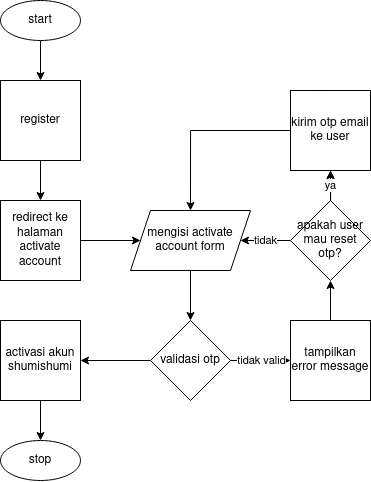

The diagram above was exported from draw.io. Its source (the exported page's mxGraphModel, read from the mxfile embedded in the PNG):
<mxGraphModel dx="1687" dy="932" grid="1" gridSize="10" guides="1" tooltips="1" connect="1" arrows="1" fold="1" page="1" pageScale="1" pageWidth="850" pageHeight="1100" math="0" shadow="0">
  <root>
    <mxCell id="0" />
    <mxCell id="1" parent="0" />
    <mxCell id="_sevNNxAmQtwHH8lGLEk-6" style="edgeStyle=orthogonalEdgeStyle;rounded=0;orthogonalLoop=1;jettySize=auto;html=1;entryX=0.5;entryY=0;entryDx=0;entryDy=0;" edge="1" parent="1" source="_sevNNxAmQtwHH8lGLEk-1" target="_sevNNxAmQtwHH8lGLEk-3">
      <mxGeometry relative="1" as="geometry" />
    </mxCell>
    <mxCell id="_sevNNxAmQtwHH8lGLEk-1" value="start" style="ellipse;whiteSpace=wrap;html=1;" vertex="1" parent="1">
      <mxGeometry x="360" y="120" width="80" height="40" as="geometry" />
    </mxCell>
    <mxCell id="_sevNNxAmQtwHH8lGLEk-5" style="edgeStyle=orthogonalEdgeStyle;rounded=0;orthogonalLoop=1;jettySize=auto;html=1;" edge="1" parent="1" source="_sevNNxAmQtwHH8lGLEk-3" target="_sevNNxAmQtwHH8lGLEk-4">
      <mxGeometry relative="1" as="geometry" />
    </mxCell>
    <mxCell id="_sevNNxAmQtwHH8lGLEk-3" value="register" style="whiteSpace=wrap;html=1;aspect=fixed;" vertex="1" parent="1">
      <mxGeometry x="360" y="200" width="80" height="80" as="geometry" />
    </mxCell>
    <mxCell id="_sevNNxAmQtwHH8lGLEk-8" style="edgeStyle=orthogonalEdgeStyle;rounded=0;orthogonalLoop=1;jettySize=auto;html=1;" edge="1" parent="1" source="_sevNNxAmQtwHH8lGLEk-4" target="_sevNNxAmQtwHH8lGLEk-7">
      <mxGeometry relative="1" as="geometry" />
    </mxCell>
    <mxCell id="_sevNNxAmQtwHH8lGLEk-4" value="redirect ke halaman activate account" style="whiteSpace=wrap;html=1;aspect=fixed;" vertex="1" parent="1">
      <mxGeometry x="360" y="320" width="80" height="80" as="geometry" />
    </mxCell>
    <mxCell id="_sevNNxAmQtwHH8lGLEk-10" style="edgeStyle=orthogonalEdgeStyle;rounded=0;orthogonalLoop=1;jettySize=auto;html=1;" edge="1" parent="1" source="_sevNNxAmQtwHH8lGLEk-7" target="_sevNNxAmQtwHH8lGLEk-9">
      <mxGeometry relative="1" as="geometry" />
    </mxCell>
    <mxCell id="_sevNNxAmQtwHH8lGLEk-7" value="mengisi activate account form" style="shape=parallelogram;perimeter=parallelogramPerimeter;whiteSpace=wrap;html=1;fixedSize=1;" vertex="1" parent="1">
      <mxGeometry x="490" y="330" width="120" height="60" as="geometry" />
    </mxCell>
    <mxCell id="_sevNNxAmQtwHH8lGLEk-14" value="tidak valid" style="edgeStyle=orthogonalEdgeStyle;rounded=0;orthogonalLoop=1;jettySize=auto;html=1;" edge="1" parent="1" source="_sevNNxAmQtwHH8lGLEk-9" target="_sevNNxAmQtwHH8lGLEk-13">
      <mxGeometry relative="1" as="geometry" />
    </mxCell>
    <mxCell id="_sevNNxAmQtwHH8lGLEk-24" style="edgeStyle=orthogonalEdgeStyle;rounded=0;orthogonalLoop=1;jettySize=auto;html=1;entryX=1;entryY=0.5;entryDx=0;entryDy=0;" edge="1" parent="1" source="_sevNNxAmQtwHH8lGLEk-9" target="_sevNNxAmQtwHH8lGLEk-23">
      <mxGeometry relative="1" as="geometry" />
    </mxCell>
    <mxCell id="_sevNNxAmQtwHH8lGLEk-9" value="validasi otp" style="rhombus;whiteSpace=wrap;html=1;" vertex="1" parent="1">
      <mxGeometry x="510" y="440" width="80" height="80" as="geometry" />
    </mxCell>
    <mxCell id="_sevNNxAmQtwHH8lGLEk-22" style="edgeStyle=orthogonalEdgeStyle;rounded=0;orthogonalLoop=1;jettySize=auto;html=1;" edge="1" parent="1" source="_sevNNxAmQtwHH8lGLEk-13" target="_sevNNxAmQtwHH8lGLEk-15">
      <mxGeometry relative="1" as="geometry" />
    </mxCell>
    <mxCell id="_sevNNxAmQtwHH8lGLEk-13" value="tampilkan error message" style="whiteSpace=wrap;html=1;aspect=fixed;" vertex="1" parent="1">
      <mxGeometry x="650" y="440" width="80" height="80" as="geometry" />
    </mxCell>
    <mxCell id="_sevNNxAmQtwHH8lGLEk-17" value="tidak" style="edgeStyle=orthogonalEdgeStyle;rounded=0;orthogonalLoop=1;jettySize=auto;html=1;" edge="1" parent="1" source="_sevNNxAmQtwHH8lGLEk-15" target="_sevNNxAmQtwHH8lGLEk-7">
      <mxGeometry relative="1" as="geometry" />
    </mxCell>
    <mxCell id="_sevNNxAmQtwHH8lGLEk-19" style="edgeStyle=orthogonalEdgeStyle;rounded=0;orthogonalLoop=1;jettySize=auto;html=1;" edge="1" parent="1" source="_sevNNxAmQtwHH8lGLEk-15" target="_sevNNxAmQtwHH8lGLEk-18">
      <mxGeometry relative="1" as="geometry" />
    </mxCell>
    <mxCell id="_sevNNxAmQtwHH8lGLEk-21" value="ya" style="edgeStyle=orthogonalEdgeStyle;rounded=0;orthogonalLoop=1;jettySize=auto;html=1;" edge="1" parent="1" source="_sevNNxAmQtwHH8lGLEk-15" target="_sevNNxAmQtwHH8lGLEk-18">
      <mxGeometry relative="1" as="geometry" />
    </mxCell>
    <mxCell id="_sevNNxAmQtwHH8lGLEk-15" value="apakah user mau reset otp?" style="rhombus;whiteSpace=wrap;html=1;" vertex="1" parent="1">
      <mxGeometry x="650" y="320" width="80" height="80" as="geometry" />
    </mxCell>
    <mxCell id="_sevNNxAmQtwHH8lGLEk-20" style="edgeStyle=orthogonalEdgeStyle;rounded=0;orthogonalLoop=1;jettySize=auto;html=1;entryX=0.5;entryY=0;entryDx=0;entryDy=0;" edge="1" parent="1" source="_sevNNxAmQtwHH8lGLEk-18" target="_sevNNxAmQtwHH8lGLEk-7">
      <mxGeometry relative="1" as="geometry" />
    </mxCell>
    <mxCell id="_sevNNxAmQtwHH8lGLEk-18" value="kirim otp email ke user" style="whiteSpace=wrap;html=1;aspect=fixed;" vertex="1" parent="1">
      <mxGeometry x="650" y="210" width="80" height="80" as="geometry" />
    </mxCell>
    <mxCell id="_sevNNxAmQtwHH8lGLEk-26" style="edgeStyle=orthogonalEdgeStyle;rounded=0;orthogonalLoop=1;jettySize=auto;html=1;" edge="1" parent="1" source="_sevNNxAmQtwHH8lGLEk-23" target="_sevNNxAmQtwHH8lGLEk-25">
      <mxGeometry relative="1" as="geometry" />
    </mxCell>
    <mxCell id="_sevNNxAmQtwHH8lGLEk-23" value="activasi akun shumishumi" style="whiteSpace=wrap;html=1;aspect=fixed;" vertex="1" parent="1">
      <mxGeometry x="360" y="440" width="80" height="80" as="geometry" />
    </mxCell>
    <mxCell id="_sevNNxAmQtwHH8lGLEk-25" value="stop" style="ellipse;whiteSpace=wrap;html=1;" vertex="1" parent="1">
      <mxGeometry x="360" y="560" width="80" height="40" as="geometry" />
    </mxCell>
  </root>
</mxGraphModel>